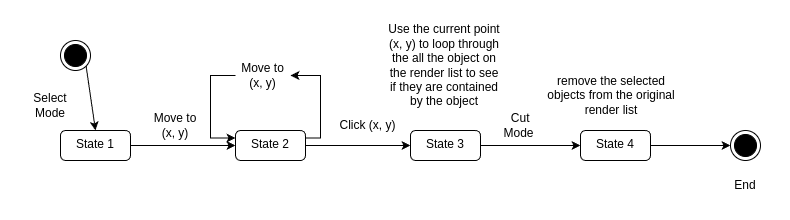

The diagram above was exported from draw.io. Its source (the exported page's mxGraphModel, read from the mxfile embedded in the PNG):
<mxGraphModel dx="1103" dy="643" grid="1" gridSize="10" guides="1" tooltips="1" connect="1" arrows="1" fold="1" page="1" pageScale="1" pageWidth="827" pageHeight="1169" math="0" shadow="0">
  <root>
    <mxCell id="0" />
    <mxCell id="1" parent="0" />
    <mxCell id="Oucy7peIFeBx7_l84xi1-1" value="" style="edgeStyle=orthogonalEdgeStyle;rounded=0;orthogonalLoop=1;jettySize=auto;html=1;" edge="1" parent="1" source="Oucy7peIFeBx7_l84xi1-2" target="Oucy7peIFeBx7_l84xi1-7">
      <mxGeometry relative="1" as="geometry" />
    </mxCell>
    <mxCell id="Oucy7peIFeBx7_l84xi1-2" value="State 1" style="html=1;align=center;verticalAlign=top;rounded=1;absoluteArcSize=1;arcSize=10;dashed=0;whiteSpace=wrap;" vertex="1" parent="1">
      <mxGeometry x="90" y="180" width="70" height="30" as="geometry" />
    </mxCell>
    <mxCell id="Oucy7peIFeBx7_l84xi1-3" value="" style="ellipse;html=1;shape=endState;fillColor=strokeColor;" vertex="1" parent="1">
      <mxGeometry x="90" y="90" width="30" height="30" as="geometry" />
    </mxCell>
    <mxCell id="Oucy7peIFeBx7_l84xi1-4" value="" style="endArrow=classic;html=1;rounded=0;exitX=1;exitY=1;exitDx=0;exitDy=0;entryX=0.5;entryY=0;entryDx=0;entryDy=0;" edge="1" parent="1" source="Oucy7peIFeBx7_l84xi1-3" target="Oucy7peIFeBx7_l84xi1-2">
      <mxGeometry width="50" height="50" relative="1" as="geometry">
        <mxPoint x="120" y="150" as="sourcePoint" />
        <mxPoint x="170" y="100" as="targetPoint" />
      </mxGeometry>
    </mxCell>
    <mxCell id="Oucy7peIFeBx7_l84xi1-5" value="Select Mode" style="text;html=1;align=center;verticalAlign=middle;whiteSpace=wrap;rounded=0;" vertex="1" parent="1">
      <mxGeometry x="50" y="140" width="60" height="30" as="geometry" />
    </mxCell>
    <mxCell id="Oucy7peIFeBx7_l84xi1-6" value="" style="edgeStyle=orthogonalEdgeStyle;rounded=0;orthogonalLoop=1;jettySize=auto;html=1;" edge="1" parent="1" source="Oucy7peIFeBx7_l84xi1-7" target="Oucy7peIFeBx7_l84xi1-13">
      <mxGeometry relative="1" as="geometry" />
    </mxCell>
    <mxCell id="Oucy7peIFeBx7_l84xi1-7" value="State 2" style="html=1;align=center;verticalAlign=top;rounded=1;absoluteArcSize=1;arcSize=10;dashed=0;whiteSpace=wrap;" vertex="1" parent="1">
      <mxGeometry x="265" y="180" width="70" height="30" as="geometry" />
    </mxCell>
    <mxCell id="Oucy7peIFeBx7_l84xi1-8" value="Move to (x, y)" style="text;html=1;align=center;verticalAlign=middle;whiteSpace=wrap;rounded=0;" vertex="1" parent="1">
      <mxGeometry x="180" y="160" width="50" height="30" as="geometry" />
    </mxCell>
    <mxCell id="Oucy7peIFeBx7_l84xi1-9" value="" style="endArrow=classic;html=1;rounded=0;exitX=1;exitY=0.25;exitDx=0;exitDy=0;entryX=1;entryY=0.5;entryDx=0;entryDy=0;edgeStyle=elbowEdgeStyle;" edge="1" parent="1" source="Oucy7peIFeBx7_l84xi1-7" target="Oucy7peIFeBx7_l84xi1-10">
      <mxGeometry width="50" height="50" relative="1" as="geometry">
        <mxPoint x="320" y="170" as="sourcePoint" />
        <mxPoint x="370" y="120" as="targetPoint" />
        <Array as="points">
          <mxPoint x="350" y="160" />
        </Array>
      </mxGeometry>
    </mxCell>
    <mxCell id="Oucy7peIFeBx7_l84xi1-10" value="Move to (x, y)" style="text;html=1;align=center;verticalAlign=middle;whiteSpace=wrap;rounded=0;" vertex="1" parent="1">
      <mxGeometry x="265" y="110" width="55" height="30" as="geometry" />
    </mxCell>
    <mxCell id="Oucy7peIFeBx7_l84xi1-11" value="" style="endArrow=classic;html=1;rounded=0;exitX=0;exitY=0.5;exitDx=0;exitDy=0;edgeStyle=elbowEdgeStyle;entryX=0;entryY=0.25;entryDx=0;entryDy=0;" edge="1" parent="1" source="Oucy7peIFeBx7_l84xi1-10" target="Oucy7peIFeBx7_l84xi1-7">
      <mxGeometry width="50" height="50" relative="1" as="geometry">
        <mxPoint x="340" y="197" as="sourcePoint" />
        <mxPoint x="230" y="110" as="targetPoint" />
        <Array as="points">
          <mxPoint x="240" y="160" />
        </Array>
      </mxGeometry>
    </mxCell>
    <mxCell id="Oucy7peIFeBx7_l84xi1-12" value="" style="edgeStyle=orthogonalEdgeStyle;rounded=0;orthogonalLoop=1;jettySize=auto;html=1;" edge="1" parent="1" source="Oucy7peIFeBx7_l84xi1-13" target="Oucy7peIFeBx7_l84xi1-16">
      <mxGeometry relative="1" as="geometry" />
    </mxCell>
    <mxCell id="Oucy7peIFeBx7_l84xi1-13" value="State 3" style="html=1;align=center;verticalAlign=top;rounded=1;absoluteArcSize=1;arcSize=10;dashed=0;whiteSpace=wrap;" vertex="1" parent="1">
      <mxGeometry x="440" y="180" width="70" height="30" as="geometry" />
    </mxCell>
    <mxCell id="Oucy7peIFeBx7_l84xi1-14" value="Click (x, y)" style="text;html=1;align=center;verticalAlign=middle;whiteSpace=wrap;rounded=0;" vertex="1" parent="1">
      <mxGeometry x="363.5" y="160" width="66.5" height="30" as="geometry" />
    </mxCell>
    <mxCell id="2Rer3ELiJMnFfaEykmp9-4" value="" style="edgeStyle=orthogonalEdgeStyle;rounded=0;orthogonalLoop=1;jettySize=auto;html=1;" edge="1" parent="1" source="Oucy7peIFeBx7_l84xi1-16" target="2Rer3ELiJMnFfaEykmp9-3">
      <mxGeometry relative="1" as="geometry" />
    </mxCell>
    <mxCell id="Oucy7peIFeBx7_l84xi1-16" value="State 4" style="html=1;align=center;verticalAlign=top;rounded=1;absoluteArcSize=1;arcSize=10;dashed=0;whiteSpace=wrap;" vertex="1" parent="1">
      <mxGeometry x="610" y="180" width="70" height="30" as="geometry" />
    </mxCell>
    <mxCell id="Oucy7peIFeBx7_l84xi1-27" value="End" style="text;html=1;align=center;verticalAlign=middle;whiteSpace=wrap;rounded=0;" vertex="1" parent="1">
      <mxGeometry x="750" y="220" width="50" height="30" as="geometry" />
    </mxCell>
    <mxCell id="ovqXyAO4f-Ax5dE2Z7AL-1" value="Use the current point (x, y) to loop through the all the object on the render list to see if they are contained by the object" style="text;html=1;align=center;verticalAlign=middle;whiteSpace=wrap;rounded=0;" vertex="1" parent="1">
      <mxGeometry x="414" y="70" width="120" height="90" as="geometry" />
    </mxCell>
    <mxCell id="2Rer3ELiJMnFfaEykmp9-1" value="&amp;nbsp;Cut Mode" style="text;html=1;align=center;verticalAlign=middle;whiteSpace=wrap;rounded=0;" vertex="1" parent="1">
      <mxGeometry x="520" y="160" width="56.5" height="30" as="geometry" />
    </mxCell>
    <mxCell id="2Rer3ELiJMnFfaEykmp9-3" value="" style="ellipse;html=1;shape=endState;fillColor=strokeColor;" vertex="1" parent="1">
      <mxGeometry x="760" y="180" width="30" height="30" as="geometry" />
    </mxCell>
    <mxCell id="YeFATG-cyccwNFD-4d5z-1" value="remove the selected objects from the original render list" style="text;html=1;align=center;verticalAlign=middle;whiteSpace=wrap;rounded=0;" vertex="1" parent="1">
      <mxGeometry x="576.5" y="120" width="130" height="50" as="geometry" />
    </mxCell>
  </root>
</mxGraphModel>